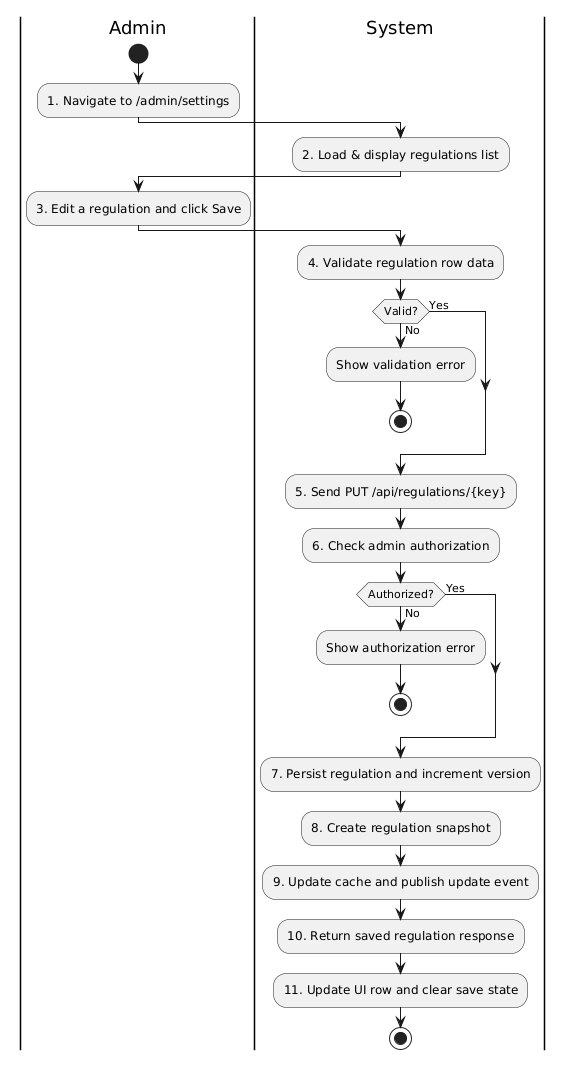

The diagram above was rendered by PlantUML. Its source (embedded in the PNG):
@startuml
|Admin|
start
:1. Navigate to /admin/settings;
|System|
:2. Load & display regulations list;
|Admin|
:3. Edit a regulation and click Save;
|System|
:4. Validate regulation row data;
if (Valid?) then (No)
  :Show validation error;
  stop
else (Yes)
endif
:5. Send PUT /api/regulations/{key};
:6. Check admin authorization;
if (Authorized?) then (No)
  :Show authorization error;
  stop
else (Yes)
endif
:7. Persist regulation and increment version;
:8. Create regulation snapshot;
:9. Update cache and publish update event;
:10. Return saved regulation response;
:11. Update UI row and clear save state;
stop
@enduml